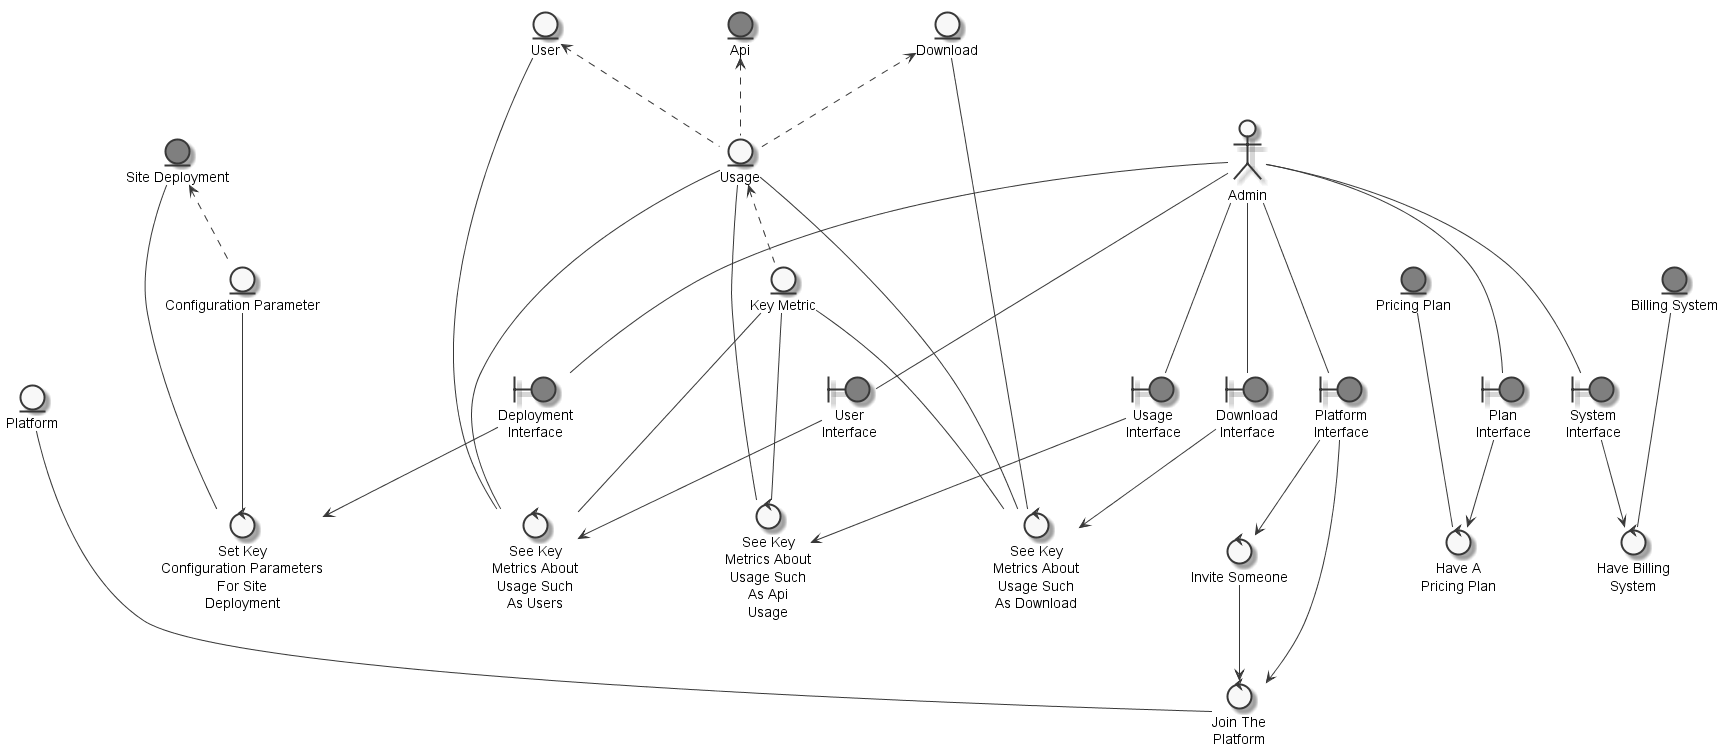

The diagram above was rendered by PlantUML. Its source (embedded in the PNG):
@startuml
	skinparam defaultTextAlignment center
	skinparam monochrome true

	entity "Platform" as thingplatform
	entity "Site Deployment" as thingsitedeployment #grey
	entity "User" as thinguser
	entity "Download" as thingdownload
	entity "Usage" as thingusage
	entity "Key Metric" as thingkeymetric
	entity "Billing System" as thingbillingsystem #grey
	entity "Pricing Plan" as thingpricingplan #grey
	entity "Configuration Parameter" as thingconfigurationparameter
	entity "Api" as thingapi #grey
	actor "Admin" as actoradmin
	boundary "Platform\nInterface" as thingplatforminterface #grey
	boundary "Deployment\nInterface" as thingdeploymentinterface #grey
	boundary "Usage\nInterface" as thingusageinterface #grey
	boundary "User\nInterface" as thinguserinterface #grey
	boundary "Download\nInterface" as thingdownloadinterface #grey
	boundary "Plan\nInterface" as thingplaninterface #grey
	boundary "System\nInterface" as thingsysteminterface #grey
	control "Join The\nPlatform" as controljoinplatform
	control "Invite Someone" as controlinvitesomeonejoinplatform
	control "Set Key\nConfiguration Parameters\nFor Site\nDeployment" as controlsetkeyconfigurationparameterssitedeployment
	control "See Key\nMetrics About\nUsage Such\nAs Api\nUsage" as controlseekeymetricapiusage
	control "See Key\nMetrics About\nUsage Such\nAs Users" as controlseekeymetric
	control "See Key\nMetrics About\nUsage Such\nAs Download" as controlseekeymetricdownload
	control "Have A\nPricing Plan" as controlhavepricingplan
	control "Have Billing\nSystem" as controlhavebillingsystem

	thinguser <.. thingusage
	thingdownload <.. thingusage
	thingapi <.. thingusage
	thingusage <.. thingkeymetric
	thingsitedeployment <.. thingconfigurationparameter
	actoradmin --- thingplatforminterface
	actoradmin --- thingdeploymentinterface
	actoradmin --- thingusageinterface
	actoradmin --- thinguserinterface
	actoradmin --- thingdownloadinterface
	actoradmin --- thingplaninterface
	actoradmin --- thingsysteminterface
	thingplatform --- controljoinplatform
	controlinvitesomeonejoinplatform --> controljoinplatform
	thingplatforminterface --> controljoinplatform
	thingplatforminterface --> controlinvitesomeonejoinplatform
	thingconfigurationparameter --- controlsetkeyconfigurationparameterssitedeployment
	thingsitedeployment --- controlsetkeyconfigurationparameterssitedeployment
	thingdeploymentinterface --> controlsetkeyconfigurationparameterssitedeployment
	thingusageinterface --> controlseekeymetricapiusage
	thingkeymetric --- controlseekeymetricapiusage
	thingusage --- controlseekeymetricapiusage
	thingkeymetric --- controlseekeymetric
	thingusage --- controlseekeymetric
	thinguser --- controlseekeymetric
	thinguserinterface --> controlseekeymetric
	thingdownload --- controlseekeymetricdownload
	thingdownloadinterface --> controlseekeymetricdownload
	thingkeymetric --- controlseekeymetricdownload
	thingusage --- controlseekeymetricdownload
	thingpricingplan --- controlhavepricingplan
	thingplaninterface --> controlhavepricingplan
	thingbillingsystem --- controlhavebillingsystem
	thingsysteminterface --> controlhavebillingsystem

@enduml